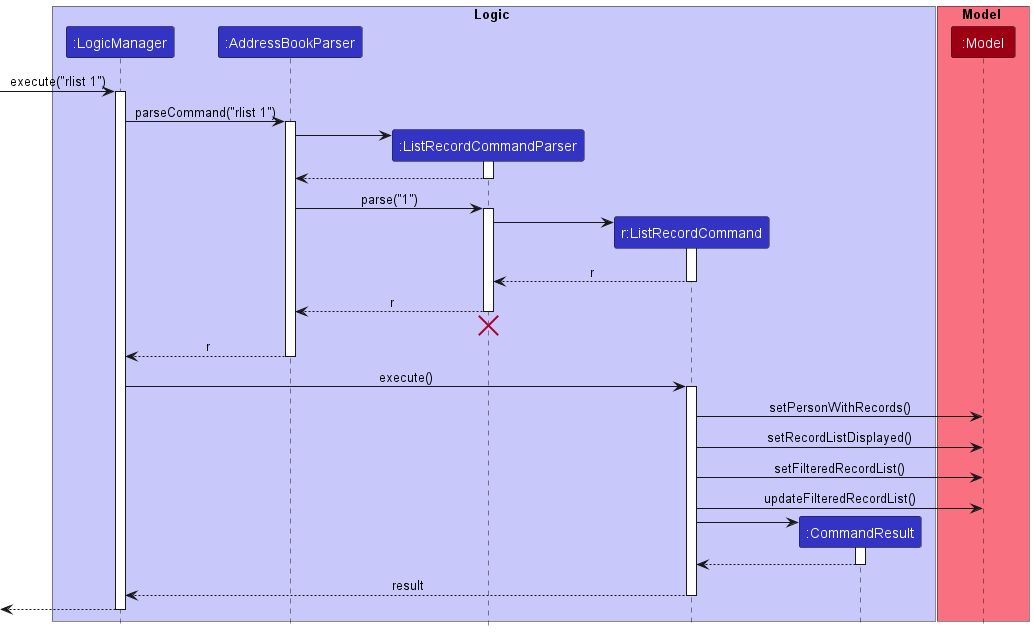

The diagram above was rendered by PlantUML. Its source (embedded in the PNG):
@startuml
!include style.puml

box Logic LOGIC_COLOR_T1
participant ":LogicManager" as LogicManager LOGIC_COLOR
participant ":AddressBookParser" as AddressBookParser LOGIC_COLOR
participant ":ListRecordCommandParser" as ListRecordCommandParser LOGIC_COLOR
participant "r:ListRecordCommand" as ListRecordCommand LOGIC_COLOR
participant ":CommandResult" as CommandResult LOGIC_COLOR
end box

box Model MODEL_COLOR_T1
participant ":Model" as Model MODEL_COLOR
end box
[-> LogicManager : execute("rlist 1")
activate LogicManager

LogicManager -> AddressBookParser : parseCommand("rlist 1")
activate AddressBookParser

create ListRecordCommandParser
AddressBookParser -> ListRecordCommandParser
activate ListRecordCommandParser

ListRecordCommandParser --> AddressBookParser
deactivate ListRecordCommandParser

AddressBookParser -> ListRecordCommandParser : parse("1")
activate ListRecordCommandParser

create ListRecordCommand
ListRecordCommandParser -> ListRecordCommand
activate ListRecordCommand

ListRecordCommand --> ListRecordCommandParser : r
deactivate ListRecordCommand

ListRecordCommandParser --> AddressBookParser : r
deactivate ListRecordCommandParser

ListRecordCommandParser -[hidden]-> AddressBookParser
destroy ListRecordCommandParser

AddressBookParser --> LogicManager : r
deactivate AddressBookParser

LogicManager -> ListRecordCommand : execute()
activate ListRecordCommand

ListRecordCommand -> Model : setPersonWithRecords()
ListRecordCommand -> Model : setRecordListDisplayed()
ListRecordCommand -> Model : setFilteredRecordList()
ListRecordCommand -> Model : updateFilteredRecordList()

create CommandResult
ListRecordCommand -> CommandResult
activate CommandResult

CommandResult --> ListRecordCommand
deactivate CommandResult

ListRecordCommand --> LogicManager : result
deactivate ListRecordCommand

[<--LogicManager
deactivate LogicManager
@enduml